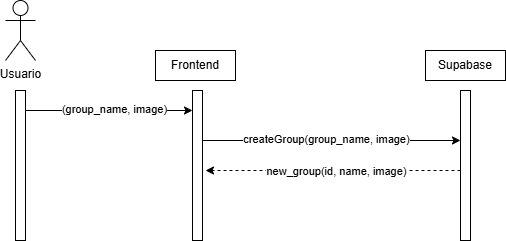

The diagram above was exported from draw.io. Its source (the exported page's mxGraphModel, read from the mxfile embedded in the PNG):
<mxGraphModel dx="1030" dy="535" grid="1" gridSize="10" guides="1" tooltips="1" connect="1" arrows="1" fold="1" page="1" pageScale="1" pageWidth="827" pageHeight="1169" math="0" shadow="0">
  <root>
    <mxCell id="AUWFmnM-KA4YDpsPCchY-0" />
    <mxCell id="AUWFmnM-KA4YDpsPCchY-1" parent="AUWFmnM-KA4YDpsPCchY-0" />
    <mxCell id="AUWFmnM-KA4YDpsPCchY-2" parent="AUWFmnM-KA4YDpsPCchY-1" style="shape=umlActor;verticalLabelPosition=bottom;verticalAlign=top;html=1;" value="Usuario" vertex="1">
      <mxGeometry height="60" width="30" x="150" y="40" as="geometry" />
    </mxCell>
    <mxCell id="AUWFmnM-KA4YDpsPCchY-3" parent="AUWFmnM-KA4YDpsPCchY-1" style="html=1;points=[[0,0,0,0,5],[0,1,0,0,-5],[1,0,0,0,5],[1,1,0,0,-5]];perimeter=orthogonalPerimeter;outlineConnect=0;targetShapes=umlLifeline;portConstraint=eastwest;newEdgeStyle={&quot;curved&quot;:0,&quot;rounded&quot;:0};" value="" vertex="1">
      <mxGeometry height="150" width="10" x="160" y="130" as="geometry" />
    </mxCell>
    <mxCell id="AUWFmnM-KA4YDpsPCchY-4" parent="AUWFmnM-KA4YDpsPCchY-1" style="html=1;points=[[0,0,0,0,5],[0,1,0,0,-5],[1,0,0,0,5],[1,1,0,0,-5]];perimeter=orthogonalPerimeter;outlineConnect=0;targetShapes=umlLifeline;portConstraint=eastwest;newEdgeStyle={&quot;curved&quot;:0,&quot;rounded&quot;:0};" value="" vertex="1">
      <mxGeometry height="150" width="10" x="337" y="130" as="geometry" />
    </mxCell>
    <mxCell id="AUWFmnM-KA4YDpsPCchY-5" edge="1" parent="AUWFmnM-KA4YDpsPCchY-1" source="AUWFmnM-KA4YDpsPCchY-3" style="edgeStyle=orthogonalEdgeStyle;rounded=0;orthogonalLoop=1;jettySize=auto;html=1;curved=0;exitX=1;exitY=0;exitDx=0;exitDy=5;exitPerimeter=0;" target="AUWFmnM-KA4YDpsPCchY-4">
      <mxGeometry relative="1" as="geometry">
        <Array as="points">
          <mxPoint x="170" y="150" />
        </Array>
        <mxPoint x="330" y="150" as="targetPoint" />
      </mxGeometry>
    </mxCell>
    <mxCell id="AUWFmnM-KA4YDpsPCchY-6" connectable="0" parent="AUWFmnM-KA4YDpsPCchY-5" style="edgeLabel;html=1;align=center;verticalAlign=middle;resizable=0;points=[];" value="(group_name, image)" vertex="1">
      <mxGeometry relative="1" x="-0.0839" y="2" as="geometry">
        <mxPoint x="20" as="offset" />
      </mxGeometry>
    </mxCell>
    <mxCell id="AUWFmnM-KA4YDpsPCchY-7" parent="AUWFmnM-KA4YDpsPCchY-1" style="html=1;points=[[0,0,0,0,5],[0,1,0,0,-5],[1,0,0,0,5],[1,1,0,0,-5]];perimeter=orthogonalPerimeter;outlineConnect=0;targetShapes=umlLifeline;portConstraint=eastwest;newEdgeStyle={&quot;curved&quot;:0,&quot;rounded&quot;:0};" value="" vertex="1">
      <mxGeometry height="150" width="10" x="605" y="130" as="geometry" />
    </mxCell>
    <mxCell id="AUWFmnM-KA4YDpsPCchY-8" parent="AUWFmnM-KA4YDpsPCchY-1" style="rounded=0;whiteSpace=wrap;html=1;" value="Frontend" vertex="1">
      <mxGeometry height="30" width="80" x="300" y="90" as="geometry" />
    </mxCell>
    <mxCell id="AUWFmnM-KA4YDpsPCchY-9" parent="AUWFmnM-KA4YDpsPCchY-1" style="rounded=0;whiteSpace=wrap;html=1;" value="Supabase" vertex="1">
      <mxGeometry height="30" width="80" x="570" y="90" as="geometry" />
    </mxCell>
    <mxCell id="AUWFmnM-KA4YDpsPCchY-10" edge="1" parent="AUWFmnM-KA4YDpsPCchY-1" style="edgeStyle=orthogonalEdgeStyle;rounded=0;orthogonalLoop=1;jettySize=auto;html=1;curved=0;" target="AUWFmnM-KA4YDpsPCchY-7">
      <mxGeometry relative="1" as="geometry">
        <Array as="points">
          <mxPoint x="550" y="180" />
          <mxPoint x="550" y="180" />
        </Array>
        <mxPoint x="347" y="180" as="sourcePoint" />
        <mxPoint x="600" y="180" as="targetPoint" />
      </mxGeometry>
    </mxCell>
    <mxCell id="AUWFmnM-KA4YDpsPCchY-11" connectable="0" parent="AUWFmnM-KA4YDpsPCchY-10" style="edgeLabel;html=1;align=center;verticalAlign=middle;resizable=0;points=[];" value="createGroup(group_name, image)" vertex="1">
      <mxGeometry relative="1" x="-0.0839" y="2" as="geometry">
        <mxPoint x="5" as="offset" />
      </mxGeometry>
    </mxCell>
    <mxCell id="AUWFmnM-KA4YDpsPCchY-12" edge="1" parent="AUWFmnM-KA4YDpsPCchY-1" source="AUWFmnM-KA4YDpsPCchY-7" style="endArrow=classic;html=1;rounded=0;dashed=1;" value="">
      <mxGeometry height="50" relative="1" width="50" as="geometry">
        <mxPoint x="540" y="170" as="sourcePoint" />
        <mxPoint x="350" y="210" as="targetPoint" />
      </mxGeometry>
    </mxCell>
    <mxCell id="AUWFmnM-KA4YDpsPCchY-13" connectable="0" parent="AUWFmnM-KA4YDpsPCchY-12" style="edgeLabel;html=1;align=center;verticalAlign=middle;resizable=0;points=[];" value="new_group(id, name, image)" vertex="1">
      <mxGeometry relative="1" x="-0.0185" y="3" as="geometry">
        <mxPoint y="-3" as="offset" />
      </mxGeometry>
    </mxCell>
  </root>
</mxGraphModel>